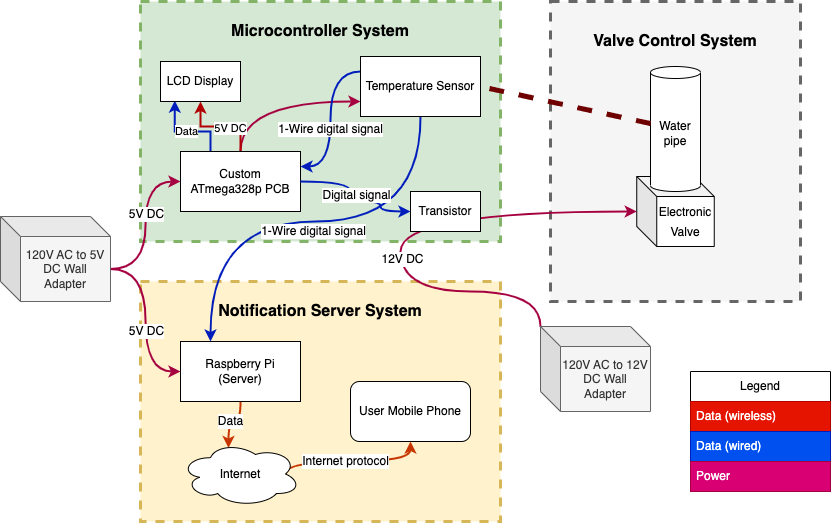

The diagram above was exported from draw.io. Its source (the exported page's mxGraphModel, read from the mxfile embedded in the PNG):
<mxGraphModel dx="825" dy="594" grid="1" gridSize="10" guides="1" tooltips="1" connect="1" arrows="1" fold="1" page="1" pageScale="1" pageWidth="4681" pageHeight="3300" math="0" shadow="0">
  <root>
    <mxCell id="0" />
    <mxCell id="1" parent="0" />
    <mxCell id="weBfsz0jD8LF4NtapipX-6" value="" style="rounded=0;whiteSpace=wrap;html=1;dashed=1;strokeWidth=3;fontSize=16;fillColor=#f5f5f5;strokeColor=#666666;fontColor=#333333;" parent="1" vertex="1">
      <mxGeometry x="830" y="160" width="250" height="300" as="geometry" />
    </mxCell>
    <mxCell id="weBfsz0jD8LF4NtapipX-3" value="" style="rounded=0;whiteSpace=wrap;html=1;dashed=1;strokeWidth=3;fontSize=16;fillColor=#fff2cc;strokeColor=#d6b656;" parent="1" vertex="1">
      <mxGeometry x="420" y="440" width="360" height="240" as="geometry" />
    </mxCell>
    <mxCell id="weBfsz0jD8LF4NtapipX-8" value="" style="rounded=0;whiteSpace=wrap;html=1;dashed=1;strokeWidth=3;fontSize=16;glass=0;shadow=0;fillColor=#d5e8d4;strokeColor=#82b366;" parent="1" vertex="1">
      <mxGeometry x="420" y="160" width="360" height="240" as="geometry" />
    </mxCell>
    <mxCell id="Oeki_1T7MrEecMYl0aIX-4" value="&lt;font style=&quot;font-size: 16px;&quot;&gt;Notification Server System&lt;/font&gt;" style="text;html=1;strokeColor=none;fillColor=none;align=center;verticalAlign=middle;whiteSpace=wrap;rounded=0;fontStyle=1" parent="1" vertex="1">
      <mxGeometry x="485" y="455" width="230" height="30" as="geometry" />
    </mxCell>
    <mxCell id="weBfsz0jD8LF4NtapipX-23" style="edgeStyle=orthogonalEdgeStyle;curved=1;rounded=0;orthogonalLoop=1;jettySize=auto;html=1;exitX=0.5;exitY=1;exitDx=0;exitDy=0;strokeColor=#C73500;strokeWidth=2;fontSize=12;entryX=0.4;entryY=0.1;entryDx=0;entryDy=0;entryPerimeter=0;fillColor=#fa6800;" parent="1" source="Oeki_1T7MrEecMYl0aIX-6" target="Oeki_1T7MrEecMYl0aIX-7" edge="1">
      <mxGeometry relative="1" as="geometry" />
    </mxCell>
    <mxCell id="weBfsz0jD8LF4NtapipX-24" value="Data" style="edgeLabel;html=1;align=center;verticalAlign=middle;resizable=0;points=[];fontSize=12;" parent="weBfsz0jD8LF4NtapipX-23" vertex="1" connectable="0">
      <mxGeometry x="0.3793" y="1" relative="1" as="geometry">
        <mxPoint x="1" y="-8" as="offset" />
      </mxGeometry>
    </mxCell>
    <mxCell id="Oeki_1T7MrEecMYl0aIX-6" value="Raspberry Pi&lt;br&gt;(Server)" style="rounded=0;whiteSpace=wrap;html=1;" parent="1" vertex="1">
      <mxGeometry x="460" y="500" width="120" height="60" as="geometry" />
    </mxCell>
    <mxCell id="weBfsz0jD8LF4NtapipX-12" style="rounded=0;orthogonalLoop=1;jettySize=auto;html=1;exitX=0.875;exitY=0.5;exitDx=0;exitDy=0;exitPerimeter=0;entryX=0.5;entryY=1;entryDx=0;entryDy=0;fontSize=12;edgeStyle=orthogonalEdgeStyle;curved=1;strokeColor=#C73500;fillColor=#fa6800;strokeWidth=2;" parent="1" source="Oeki_1T7MrEecMYl0aIX-7" target="Oeki_1T7MrEecMYl0aIX-8" edge="1">
      <mxGeometry relative="1" as="geometry">
        <Array as="points">
          <mxPoint x="565" y="620" />
          <mxPoint x="690" y="620" />
        </Array>
      </mxGeometry>
    </mxCell>
    <mxCell id="weBfsz0jD8LF4NtapipX-13" value="Internet protocol" style="edgeLabel;html=1;align=center;verticalAlign=middle;resizable=0;points=[];fontSize=12;labelBorderColor=none;" parent="weBfsz0jD8LF4NtapipX-12" vertex="1" connectable="0">
      <mxGeometry x="0.0102" y="-3" relative="1" as="geometry">
        <mxPoint x="-7" y="-3" as="offset" />
      </mxGeometry>
    </mxCell>
    <mxCell id="Oeki_1T7MrEecMYl0aIX-7" value="Internet" style="ellipse;shape=cloud;whiteSpace=wrap;html=1;" parent="1" vertex="1">
      <mxGeometry x="460" y="600" width="120" height="65" as="geometry" />
    </mxCell>
    <mxCell id="Oeki_1T7MrEecMYl0aIX-8" value="User Mobile Phone" style="rounded=1;whiteSpace=wrap;html=1;" parent="1" vertex="1">
      <mxGeometry x="630" y="540" width="120" height="60" as="geometry" />
    </mxCell>
    <mxCell id="weBfsz0jD8LF4NtapipX-15" style="edgeStyle=orthogonalEdgeStyle;curved=1;rounded=0;orthogonalLoop=1;jettySize=auto;html=1;entryX=0;entryY=0.75;entryDx=0;entryDy=0;strokeColor=#A50040;fontSize=12;strokeWidth=2;fillColor=#d80073;" parent="1" target="Oeki_1T7MrEecMYl0aIX-10" edge="1">
      <mxGeometry relative="1" as="geometry">
        <mxPoint x="520" y="310" as="sourcePoint" />
        <Array as="points">
          <mxPoint x="520" y="260" />
        </Array>
      </mxGeometry>
    </mxCell>
    <mxCell id="weBfsz0jD8LF4NtapipX-25" style="edgeStyle=orthogonalEdgeStyle;curved=1;rounded=0;orthogonalLoop=1;jettySize=auto;html=1;exitX=0;exitY=0;exitDx=0;exitDy=0;strokeColor=#A50040;strokeWidth=2;fontSize=12;fillColor=#d80073;exitPerimeter=0;" parent="1" source="H-12eAlZBTNzcvNIR91w-1" target="weBfsz0jD8LF4NtapipX-10" edge="1">
      <mxGeometry relative="1" as="geometry">
        <Array as="points">
          <mxPoint x="820" y="450" />
          <mxPoint x="680" y="450" />
          <mxPoint x="680" y="370" />
        </Array>
      </mxGeometry>
    </mxCell>
    <mxCell id="weBfsz0jD8LF4NtapipX-26" value="12V DC" style="edgeLabel;html=1;align=center;verticalAlign=middle;resizable=0;points=[];fontSize=12;" parent="weBfsz0jD8LF4NtapipX-25" vertex="1" connectable="0">
      <mxGeometry x="0.0437" relative="1" as="geometry">
        <mxPoint y="48" as="offset" />
      </mxGeometry>
    </mxCell>
    <mxCell id="weBfsz0jD8LF4NtapipX-27" style="edgeStyle=orthogonalEdgeStyle;curved=1;rounded=0;orthogonalLoop=1;jettySize=auto;html=1;exitX=0.5;exitY=1;exitDx=0;exitDy=0;strokeColor=#001DBC;strokeWidth=2;fontSize=12;fillColor=#0050ef;" parent="1" source="Oeki_1T7MrEecMYl0aIX-10" target="Oeki_1T7MrEecMYl0aIX-6" edge="1">
      <mxGeometry relative="1" as="geometry">
        <Array as="points">
          <mxPoint x="700" y="380" />
          <mxPoint x="490" y="380" />
        </Array>
      </mxGeometry>
    </mxCell>
    <mxCell id="weBfsz0jD8LF4NtapipX-28" value="1-Wire digital signal" style="edgeLabel;html=1;align=center;verticalAlign=middle;resizable=0;points=[];fontSize=12;" parent="weBfsz0jD8LF4NtapipX-27" vertex="1" connectable="0">
      <mxGeometry y="3" relative="1" as="geometry">
        <mxPoint x="5" y="7" as="offset" />
      </mxGeometry>
    </mxCell>
    <mxCell id="H-12eAlZBTNzcvNIR91w-15" style="edgeStyle=orthogonalEdgeStyle;rounded=0;orthogonalLoop=1;jettySize=auto;html=1;exitX=0.5;exitY=0;exitDx=0;exitDy=0;entryX=0.5;entryY=1;entryDx=0;entryDy=0;fillColor=#e51400;strokeColor=#B20000;strokeWidth=2;" edge="1" parent="1" source="Oeki_1T7MrEecMYl0aIX-9" target="H-12eAlZBTNzcvNIR91w-9">
      <mxGeometry relative="1" as="geometry" />
    </mxCell>
    <mxCell id="H-12eAlZBTNzcvNIR91w-16" value="5V DC" style="edgeLabel;html=1;align=center;verticalAlign=middle;resizable=0;points=[];" vertex="1" connectable="0" parent="H-12eAlZBTNzcvNIR91w-15">
      <mxGeometry x="0.1877" relative="1" as="geometry">
        <mxPoint x="18" y="2" as="offset" />
      </mxGeometry>
    </mxCell>
    <mxCell id="H-12eAlZBTNzcvNIR91w-17" style="edgeStyle=orthogonalEdgeStyle;rounded=0;orthogonalLoop=1;jettySize=auto;html=1;exitX=0.25;exitY=0;exitDx=0;exitDy=0;entryX=0.179;entryY=0.978;entryDx=0;entryDy=0;entryPerimeter=0;strokeWidth=2;fillColor=#0050ef;strokeColor=#001DBC;" edge="1" parent="1" source="Oeki_1T7MrEecMYl0aIX-9" target="H-12eAlZBTNzcvNIR91w-9">
      <mxGeometry relative="1" as="geometry">
        <Array as="points">
          <mxPoint x="490" y="290" />
          <mxPoint x="454" y="290" />
        </Array>
      </mxGeometry>
    </mxCell>
    <mxCell id="H-12eAlZBTNzcvNIR91w-18" value="Data" style="edgeLabel;html=1;align=center;verticalAlign=middle;resizable=0;points=[];" vertex="1" connectable="0" parent="H-12eAlZBTNzcvNIR91w-17">
      <mxGeometry x="0.0335" relative="1" as="geometry">
        <mxPoint as="offset" />
      </mxGeometry>
    </mxCell>
    <mxCell id="Oeki_1T7MrEecMYl0aIX-9" value="Custom&lt;br&gt;ATmega328p PCB" style="rounded=0;whiteSpace=wrap;html=1;" parent="1" vertex="1">
      <mxGeometry x="460" y="310" width="120" height="60" as="geometry" />
    </mxCell>
    <mxCell id="weBfsz0jD8LF4NtapipX-14" value="1-Wire digital signal" style="edgeStyle=orthogonalEdgeStyle;curved=1;rounded=0;orthogonalLoop=1;jettySize=auto;html=1;exitX=0;exitY=0.25;exitDx=0;exitDy=0;entryX=1;entryY=0.25;entryDx=0;entryDy=0;strokeColor=#001DBC;fontSize=12;fillColor=#0050ef;strokeWidth=2;" parent="1" source="Oeki_1T7MrEecMYl0aIX-10" target="Oeki_1T7MrEecMYl0aIX-9" edge="1">
      <mxGeometry x="0.1299" relative="1" as="geometry">
        <mxPoint as="offset" />
      </mxGeometry>
    </mxCell>
    <mxCell id="Oeki_1T7MrEecMYl0aIX-10" value="Temperature Sensor" style="rounded=0;whiteSpace=wrap;html=1;" parent="1" vertex="1">
      <mxGeometry x="640" y="215" width="120" height="60" as="geometry" />
    </mxCell>
    <mxCell id="weBfsz0jD8LF4NtapipX-7" value="&lt;font style=&quot;font-size: 16px;&quot;&gt;Valve Control System&lt;/font&gt;" style="text;html=1;strokeColor=none;fillColor=none;align=center;verticalAlign=middle;whiteSpace=wrap;rounded=0;fontStyle=1" parent="1" vertex="1">
      <mxGeometry x="855" y="185" width="200" height="30" as="geometry" />
    </mxCell>
    <mxCell id="weBfsz0jD8LF4NtapipX-10" value="&lt;font style=&quot;font-size: 12px;&quot;&gt;Electronic Valve&lt;/font&gt;" style="shape=cube;whiteSpace=wrap;html=1;boundedLbl=1;backgroundOutline=1;darkOpacity=0.05;darkOpacity2=0.1;strokeWidth=1;fontSize=16;" parent="1" vertex="1">
      <mxGeometry x="916.25" y="335" width="77.5" height="70" as="geometry" />
    </mxCell>
    <mxCell id="weBfsz0jD8LF4NtapipX-9" value="&lt;font style=&quot;font-size: 16px;&quot;&gt;Microcontroller System&lt;/font&gt;" style="text;html=1;strokeColor=none;fillColor=none;align=center;verticalAlign=middle;whiteSpace=wrap;rounded=0;fontStyle=1" parent="1" vertex="1">
      <mxGeometry x="500" y="175" width="200" height="30" as="geometry" />
    </mxCell>
    <mxCell id="weBfsz0jD8LF4NtapipX-18" style="edgeStyle=orthogonalEdgeStyle;curved=1;rounded=0;orthogonalLoop=1;jettySize=auto;html=1;exitX=0;exitY=0;exitDx=110;exitDy=52.5;exitPerimeter=0;entryX=0;entryY=0.5;entryDx=0;entryDy=0;strokeColor=#A50040;fontSize=12;strokeWidth=2;fillColor=#d80073;" parent="1" source="weBfsz0jD8LF4NtapipX-17" target="Oeki_1T7MrEecMYl0aIX-9" edge="1">
      <mxGeometry relative="1" as="geometry" />
    </mxCell>
    <mxCell id="weBfsz0jD8LF4NtapipX-21" value="5V DC" style="edgeLabel;html=1;align=center;verticalAlign=middle;resizable=0;points=[];fontSize=12;" parent="weBfsz0jD8LF4NtapipX-18" vertex="1" connectable="0">
      <mxGeometry x="0.1492" y="-1" relative="1" as="geometry">
        <mxPoint as="offset" />
      </mxGeometry>
    </mxCell>
    <mxCell id="weBfsz0jD8LF4NtapipX-19" style="edgeStyle=orthogonalEdgeStyle;curved=1;rounded=0;orthogonalLoop=1;jettySize=auto;html=1;exitX=0;exitY=0;exitDx=110;exitDy=52.5;exitPerimeter=0;entryX=0;entryY=0.5;entryDx=0;entryDy=0;strokeColor=#A50040;fontSize=12;strokeWidth=2;fillColor=#d80073;" parent="1" source="weBfsz0jD8LF4NtapipX-17" target="Oeki_1T7MrEecMYl0aIX-6" edge="1">
      <mxGeometry relative="1" as="geometry" />
    </mxCell>
    <mxCell id="weBfsz0jD8LF4NtapipX-20" value="5V DC" style="edgeLabel;html=1;align=center;verticalAlign=middle;resizable=0;points=[];fontSize=12;" parent="weBfsz0jD8LF4NtapipX-19" vertex="1" connectable="0">
      <mxGeometry x="0.1188" y="1" relative="1" as="geometry">
        <mxPoint y="1" as="offset" />
      </mxGeometry>
    </mxCell>
    <mxCell id="weBfsz0jD8LF4NtapipX-17" value="120V AC to 5V DC Wall Adapter" style="shape=cube;whiteSpace=wrap;html=1;boundedLbl=1;backgroundOutline=1;darkOpacity=0.05;darkOpacity2=0.1;labelBorderColor=none;strokeWidth=1;fontSize=12;fillColor=#f5f5f5;fontColor=#333333;strokeColor=#666666;" parent="1" vertex="1">
      <mxGeometry x="280" y="375" width="110" height="85" as="geometry" />
    </mxCell>
    <mxCell id="Oeki_1T7MrEecMYl0aIX-11" value="Water&lt;br&gt;pipe" style="shape=cylinder3;whiteSpace=wrap;html=1;boundedLbl=1;backgroundOutline=1;size=6;" parent="1" vertex="1">
      <mxGeometry x="930" y="225" width="50" height="125" as="geometry" />
    </mxCell>
    <mxCell id="weBfsz0jD8LF4NtapipX-29" value="Legend" style="swimlane;fontStyle=0;childLayout=stackLayout;horizontal=1;startSize=30;horizontalStack=0;resizeParent=1;resizeParentMax=0;resizeLast=0;collapsible=1;marginBottom=0;whiteSpace=wrap;html=1;rounded=0;shadow=0;glass=0;labelBorderColor=none;sketch=0;strokeWidth=1;fontSize=12;fillColor=none;" parent="1" vertex="1">
      <mxGeometry x="970" y="530" width="140" height="120" as="geometry">
        <mxRectangle x="855" y="480" width="80" height="30" as="alternateBounds" />
      </mxGeometry>
    </mxCell>
    <mxCell id="weBfsz0jD8LF4NtapipX-30" value="Data (wireless)" style="text;strokeColor=#B20000;fillColor=#e51400;align=left;verticalAlign=middle;spacingLeft=4;spacingRight=4;overflow=hidden;points=[[0,0.5],[1,0.5]];portConstraint=eastwest;rotatable=0;whiteSpace=wrap;html=1;fontSize=12;fontColor=#ffffff;" parent="weBfsz0jD8LF4NtapipX-29" vertex="1">
      <mxGeometry y="30" width="140" height="30" as="geometry" />
    </mxCell>
    <mxCell id="weBfsz0jD8LF4NtapipX-31" value="Data (wired)" style="text;strokeColor=#001DBC;fillColor=#0050ef;align=left;verticalAlign=middle;spacingLeft=4;spacingRight=4;overflow=hidden;points=[[0,0.5],[1,0.5]];portConstraint=eastwest;rotatable=0;whiteSpace=wrap;html=1;fontSize=12;fontColor=#ffffff;" parent="weBfsz0jD8LF4NtapipX-29" vertex="1">
      <mxGeometry y="60" width="140" height="30" as="geometry" />
    </mxCell>
    <mxCell id="weBfsz0jD8LF4NtapipX-32" value="Power" style="text;strokeColor=#A50040;fillColor=#d80073;align=left;verticalAlign=middle;spacingLeft=4;spacingRight=4;overflow=hidden;points=[[0,0.5],[1,0.5]];portConstraint=eastwest;rotatable=0;whiteSpace=wrap;html=1;fontSize=12;fontColor=#ffffff;" parent="weBfsz0jD8LF4NtapipX-29" vertex="1">
      <mxGeometry y="90" width="140" height="30" as="geometry" />
    </mxCell>
    <mxCell id="weBfsz0jD8LF4NtapipX-33" value="" style="endArrow=none;dashed=1;html=1;rounded=0;strokeWidth=5;fontSize=12;curved=1;entryX=1;entryY=0.5;entryDx=0;entryDy=0;fillColor=#a20025;strokeColor=#6F0000;" parent="1" source="Oeki_1T7MrEecMYl0aIX-11" target="Oeki_1T7MrEecMYl0aIX-10" edge="1">
      <mxGeometry width="50" height="50" relative="1" as="geometry">
        <mxPoint x="740" y="470" as="sourcePoint" />
        <mxPoint x="790" y="420" as="targetPoint" />
      </mxGeometry>
    </mxCell>
    <mxCell id="H-12eAlZBTNzcvNIR91w-1" value="120V AC to 12V DC Wall Adapter" style="shape=cube;whiteSpace=wrap;html=1;boundedLbl=1;backgroundOutline=1;darkOpacity=0.05;darkOpacity2=0.1;labelBorderColor=none;strokeWidth=1;fontSize=12;fillColor=#f5f5f5;fontColor=#333333;strokeColor=#666666;" vertex="1" parent="1">
      <mxGeometry x="820" y="485" width="110" height="85" as="geometry" />
    </mxCell>
    <mxCell id="H-12eAlZBTNzcvNIR91w-4" value="Transistor" style="rounded=0;whiteSpace=wrap;html=1;" vertex="1" parent="1">
      <mxGeometry x="690" y="350" width="70" height="40" as="geometry" />
    </mxCell>
    <mxCell id="H-12eAlZBTNzcvNIR91w-7" style="edgeStyle=orthogonalEdgeStyle;curved=1;rounded=0;orthogonalLoop=1;jettySize=auto;html=1;strokeColor=#001DBC;strokeWidth=2;fontSize=12;fillColor=#0050ef;exitX=1;exitY=0.5;exitDx=0;exitDy=0;entryX=0;entryY=0.5;entryDx=0;entryDy=0;" edge="1" parent="1" source="Oeki_1T7MrEecMYl0aIX-9" target="H-12eAlZBTNzcvNIR91w-4">
      <mxGeometry relative="1" as="geometry">
        <Array as="points">
          <mxPoint x="630" y="340" />
          <mxPoint x="630" y="360" />
          <mxPoint x="660" y="360" />
          <mxPoint x="660" y="370" />
        </Array>
        <mxPoint x="580" y="740" as="sourcePoint" />
        <mxPoint x="960" y="810" as="targetPoint" />
      </mxGeometry>
    </mxCell>
    <mxCell id="H-12eAlZBTNzcvNIR91w-8" value="Digital signal" style="edgeLabel;html=1;align=center;verticalAlign=middle;resizable=0;points=[];fontSize=12;" vertex="1" connectable="0" parent="H-12eAlZBTNzcvNIR91w-7">
      <mxGeometry y="3" relative="1" as="geometry">
        <mxPoint x="5" y="-3" as="offset" />
      </mxGeometry>
    </mxCell>
    <mxCell id="H-12eAlZBTNzcvNIR91w-9" value="LCD Display" style="rounded=0;whiteSpace=wrap;html=1;" vertex="1" parent="1">
      <mxGeometry x="440" y="220" width="80" height="40" as="geometry" />
    </mxCell>
  </root>
</mxGraphModel>